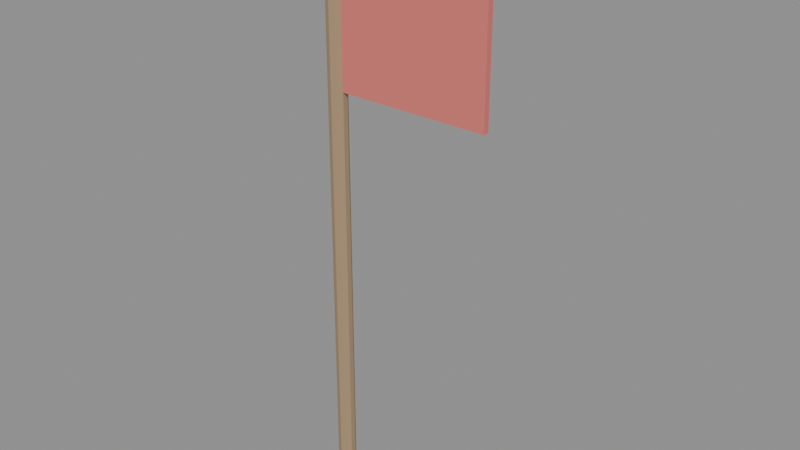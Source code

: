 # Source: banner.blend  (saved by Blender 5.2.45; exported with 4.5.12 LTS)
import bpy
from mathutils import Matrix  # noqa: F401  (used for matrix-valued properties, if any)

bpy.ops.wm.read_factory_settings(use_empty=True)
scene = bpy.context.scene
scene.name = 'Scene'

# ---- materials (node trees are filled in below, after node groups)
mat_pole = bpy.data.materials.new('Pole')
mat_finial = bpy.data.materials.new('Finial')
mat_banner = bpy.data.materials.new('Banner')

# ---- material node trees
mat_pole.use_nodes = True; mat_pole.node_tree.nodes.clear()
_N = mat_pole.node_tree.nodes; _L = mat_pole.node_tree.links
n0 = _N.new('ShaderNodeBsdfPrincipled'); n0.name = 'Principled BSDF'; n0.location = (-200, 100)
n0.inputs[0].default_value = (0.38, 0.26, 0.15, 1.0)
n0.inputs[2].default_value = 0.9
n0.inputs[10].default_value = 0.005
n1 = _N.new('ShaderNodeOutputMaterial'); n1.name = 'Material Output'; n1.location = (200, 100)
_L.new(n0.outputs[0], n1.inputs[0])
n1.is_active_output = True
mat_finial.use_nodes = True; mat_finial.node_tree.nodes.clear()
_N = mat_finial.node_tree.nodes; _L = mat_finial.node_tree.links
n0 = _N.new('ShaderNodeBsdfPrincipled'); n0.name = 'Principled BSDF'; n0.location = (-200, 100)
n0.inputs[0].default_value = (0.85, 0.68, 0.2, 1.0)
n0.inputs[1].default_value = 0.8
n0.inputs[2].default_value = 0.35
n0.inputs[10].default_value = 0.005
n1 = _N.new('ShaderNodeOutputMaterial'); n1.name = 'Material Output'; n1.location = (200, 100)
_L.new(n0.outputs[0], n1.inputs[0])
n1.is_active_output = True
mat_banner.use_nodes = True; mat_banner.node_tree.nodes.clear()
_N = mat_banner.node_tree.nodes; _L = mat_banner.node_tree.links
n0 = _N.new('ShaderNodeBsdfPrincipled'); n0.name = 'Principled BSDF'; n0.location = (-200, 100)
n0.inputs[0].default_value = (0.72, 0.18, 0.16, 1.0)
n0.inputs[2].default_value = 0.9
n0.inputs[10].default_value = 0.005
n1 = _N.new('ShaderNodeOutputMaterial'); n1.name = 'Material Output'; n1.location = (200, 100)
_L.new(n0.outputs[0], n1.inputs[0])
n1.is_active_output = True

# ---- meshes
me_cylinder = bpy.data.meshes.new('Cylinder')
me_cylinder.from_pydata([(0.0, 0.06, 0.0), (0.0, 0.06, 3.6), (0.03527, 0.04854, 0.0), (0.03527, 0.04854, 3.6), (0.05706, 0.01854, 0.0), (0.05706, 0.01854, 3.6), (0.05706, -0.01854, 0.0), (0.05706, -0.01854, 3.6), (0.03527, -0.04854, 0.0), (0.03527, -0.04854, 3.6), (0.0, -0.06, 0.0), (0.0, -0.06, 3.6), (-0.03527, -0.04854, 0.0), (-0.03527, -0.04854, 3.6), (-0.05706, -0.01854, 0.0), (-0.05706, -0.01854, 3.6), (-0.05706, 0.01854, 0.0), (-0.05706, 0.01854, 3.6), (-0.03527, 0.04854, 0.0), (-0.03527, 0.04854, 3.6)], [], [(0, 1, 3, 2), (2, 3, 5, 4), (4, 5, 7, 6), (6, 7, 9, 8), (8, 9, 11, 10), (10, 11, 13, 12), (12, 13, 15, 14), (14, 15, 17, 16), (3, 1, 19, 17, 15, 13, 11, 9, 7, 5), (16, 17, 19, 18), (18, 19, 1, 0), (0, 2, 4, 6, 8, 10, 12, 14, 16, 18)])
_uv = me_cylinder.uv_layers.new(name='UVMap')
_uv.uv.foreach_set('vector', [1.0, 0.5, 1.0, 1.0, 0.9, 1.0, 0.9, 0.5, 0.9, 0.5, 0.9, 1.0, 0.8, 1.0, 0.8, 0.5, 0.8, 0.5, 0.8, 1.0, 0.7, 1.0, 0.7, 0.5, 0.7, 0.5, 0.7, 1.0, 0.6, 1.0, 0.6, 0.5, 0.6, 0.5, 0.6, 1.0, 0.5, 1.0, 0.5, 0.5, 0.5, 0.5, 0.5, 1.0, 0.4, 1.0, 0.4, 0.5, 0.4, 0.5, 0.4, 1.0, 0.3, 1.0, 0.3, 0.5, 0.3, 0.5, 0.3, 1.0, 0.2, 1.0, 0.2, 0.5, 0.3911, 0.4442, 0.25, 0.49, 0.1089, 0.4442, 0.02175, 0.3242, 0.02175, 0.1758, 0.1089, 0.05584, 0.25, 0.01, 0.3911, 0.05584, 0.4783, 0.1758, 0.4783, 0.3242, 0.2, 0.5, 0.2, 1.0, 0.1, 1.0, 0.1, 0.5, 0.1, 0.5, 0.1, 1.0, -7.451e-08, 1.0, -7.451e-08, 0.5, 0.75, 0.49, 0.8911, 0.4442, 0.9783, 0.3242, 0.9783, 0.1758, 0.8911, 0.05584, 0.75, 0.01, 0.6089, 0.05584, 0.5217, 0.1758, 0.5217, 0.3242, 0.6089, 0.4442])
me_cylinder.materials.append(mat_pole)
me_cylinder.update()
me_sphere = bpy.data.meshes.new('Sphere')
me_sphere.from_pydata([(0.0, 0.0, 3.8), (0.0, 0.08485, 3.765), (0.0, 0.1109, 3.726), (0.0, 0.12, 3.68), (0.0, 0.1109, 3.634), (0.0, 0.0, 3.56), (0.02296, 0.03977, 3.791), (0.04243, 0.07348, 3.765), (0.05543, 0.09601, 3.726), (0.06, 0.1039, 3.68), (0.05543, 0.09601, 3.634), (0.04243, 0.07348, 3.595), (0.02296, 0.03977, 3.569), (0.03977, 0.02296, 3.791), (0.07348, 0.04243, 3.765), (0.09601, 0.05543, 3.726), (0.1039, 0.06, 3.68), (0.09601, 0.05543, 3.634), (0.07348, 0.04243, 3.595), (0.03977, 0.02296, 3.569), (0.04592, -1.863e-09, 3.791), (0.08485, -3.725e-09, 3.765), (0.1109, 0.0, 3.726), (0.12, -3.725e-09, 3.68), (0.1109, 0.0, 3.634), (0.08485, -3.725e-09, 3.595), (0.04592, -1.863e-09, 3.569), (0.03977, -0.02296, 3.791), (0.07348, -0.04243, 3.765), (0.09601, -0.05543, 3.726), (0.1039, -0.06, 3.68), (0.09601, -0.05543, 3.634), (0.07348, -0.04243, 3.595), (0.03977, -0.02296, 3.569), (0.02296, -0.03977, 3.791), (0.04243, -0.07348, 3.765), (0.05543, -0.09601, 3.726), (0.06, -0.1039, 3.68), (0.05543, -0.09601, 3.634), (0.04243, -0.07348, 3.595), (0.02296, -0.03977, 3.569), (0.0, -0.04592, 3.791), (-3.725e-09, -0.08485, 3.765), (0.0, -0.1109, 3.726), (-7.451e-09, -0.12, 3.68), (0.0, -0.1109, 3.634), (-3.725e-09, -0.08485, 3.595), (0.0, -0.04592, 3.569), (-0.02296, -0.03977, 3.791), (-0.04243, -0.07348, 3.765), (-0.05543, -0.09601, 3.726), (-0.06, -0.1039, 3.68), (-0.05543, -0.09601, 3.634), (-0.04243, -0.07348, 3.595), (-0.02296, -0.03977, 3.569), (-0.03977, -0.02296, 3.791), (-0.07348, -0.04243, 3.765), (-0.09601, -0.05543, 3.726), (-0.1039, -0.06, 3.68), (-0.09601, -0.05543, 3.634), (-0.07348, -0.04243, 3.595), (-0.03977, -0.02296, 3.569), (-0.04592, 0.0, 3.791), (-0.08485, 3.725e-09, 3.765), (-0.1109, 0.0, 3.726), (-0.12, 1.863e-08, 3.68), (-0.1109, 0.0, 3.634), (-0.08485, 3.725e-09, 3.595), (-0.04592, 0.0, 3.569), (-0.03977, 0.02296, 3.791), (-0.07348, 0.04243, 3.765), (-0.09601, 0.05543, 3.726), (-0.1039, 0.06, 3.68), (-0.09601, 0.05543, 3.634), (-0.07348, 0.04243, 3.595), (-0.03977, 0.02296, 3.569), (-0.02296, 0.03977, 3.791), (-0.04243, 0.07348, 3.765), (-0.05543, 0.09601, 3.726), (-0.06, 0.1039, 3.68), (-0.05543, 0.09601, 3.634), (-0.04243, 0.07348, 3.595), (-0.02296, 0.03977, 3.569), (0.0, 0.04592, 3.791), (3.725e-09, 0.08485, 3.595), (0.0, 0.04592, 3.569)], [], [(83, 0, 6), (5, 85, 12), (84, 4, 10, 11), (3, 2, 8, 9), (1, 83, 6, 7), (85, 84, 11, 12), (4, 3, 9, 10), (2, 1, 7, 8), (9, 8, 15, 16), (7, 6, 13, 14), (12, 11, 18, 19), (10, 9, 16, 17), (8, 7, 14, 15), (6, 0, 13), (5, 12, 19), (11, 10, 17, 18), (19, 18, 25, 26), (17, 16, 23, 24), (15, 14, 21, 22), (13, 0, 20), (5, 19, 26), (18, 17, 24, 25), (16, 15, 22, 23), (14, 13, 20, 21), (22, 21, 28, 29), (20, 0, 27), (5, 26, 33), (25, 24, 31, 32), (23, 22, 29, 30), (21, 20, 27, 28), (26, 25, 32, 33), (24, 23, 30, 31), (5, 33, 40), (32, 31, 38, 39), (30, 29, 36, 37), (28, 27, 34, 35), (33, 32, 39, 40), (31, 30, 37, 38), (29, 28, 35, 36), (27, 0, 34), (35, 34, 41, 42), (40, 39, 46, 47), (38, 37, 44, 45), (36, 35, 42, 43), (34, 0, 41), (5, 40, 47), (39, 38, 45, 46), (37, 36, 43, 44), (47, 46, 53, 54), (45, 44, 51, 52), (43, 42, 49, 50), (41, 0, 48), (5, 47, 54), (46, 45, 52, 53), (44, 43, 50, 51), (42, 41, 48, 49), (48, 0, 55), (5, 54, 61), (53, 52, 59, 60), (51, 50, 57, 58), (49, 48, 55, 56), (54, 53, 60, 61), (52, 51, 58, 59), (50, 49, 56, 57), (60, 59, 66, 67), (58, 57, 64, 65), (56, 55, 62, 63), (61, 60, 67, 68), (59, 58, 65, 66), (57, 56, 63, 64), (55, 0, 62), (5, 61, 68), (68, 67, 74, 75), (66, 65, 72, 73), (64, 63, 70, 71), (62, 0, 69), (5, 68, 75), (67, 66, 73, 74), (65, 64, 71, 72), (63, 62, 69, 70), (73, 72, 79, 80), (71, 70, 77, 78), (69, 0, 76), (5, 75, 82), (74, 73, 80, 81), (72, 71, 78, 79), (70, 69, 76, 77), (75, 74, 81, 82), (5, 82, 85), (81, 80, 4, 84), (79, 78, 2, 3), (77, 76, 83, 1), (82, 81, 84, 85), (80, 79, 3, 4), (78, 77, 1, 2), (76, 0, 83)])
_uv = me_sphere.uv_layers.new(name='UVMap')
_uv.uv.foreach_set('vector', [0.75, 0.875, 0.7083, 1.0, 0.6667, 0.875, 0.7083, 5.96e-08, 0.75, 0.125, 0.6667, 0.125, 0.75, 0.25, 0.75, 0.375, 0.6667, 0.375, 0.6667, 0.25, 0.75, 0.5, 0.75, 0.625, 0.6667, 0.625, 0.6667, 0.5, 0.75, 0.75, 0.75, 0.875, 0.6667, 0.875, 0.6667, 0.75, 0.75, 0.125, 0.75, 0.25, 0.6667, 0.25, 0.6667, 0.125, 0.75, 0.375, 0.75, 0.5, 0.6667, 0.5, 0.6667, 0.375, 0.75, 0.625, 0.75, 0.75, 0.6667, 0.75, 0.6667, 0.625, 0.6667, 0.5, 0.6667, 0.625, 0.5833, 0.625, 0.5833, 0.5, 0.6667, 0.75, 0.6667, 0.875, 0.5833, 0.875, 0.5833, 0.75, 0.6667, 0.125, 0.6667, 0.25, 0.5833, 0.25, 0.5833, 0.125, 0.6667, 0.375, 0.6667, 0.5, 0.5833, 0.5, 0.5833, 0.375, 0.6667, 0.625, 0.6667, 0.75, 0.5833, 0.75, 0.5833, 0.625, 0.6667, 0.875, 0.625, 1.0, 0.5833, 0.875, 0.625, 5.96e-08, 0.6667, 0.125, 0.5833, 0.125, 0.6667, 0.25, 0.6667, 0.375, 0.5833, 0.375, 0.5833, 0.25, 0.5833, 0.125, 0.5833, 0.25, 0.5, 0.25, 0.5, 0.125, 0.5833, 0.375, 0.5833, 0.5, 0.5, 0.5, 0.5, 0.375, 0.5833, 0.625, 0.5833, 0.75, 0.5, 0.75, 0.5, 0.625, 0.5833, 0.875, 0.5417, 1.0, 0.5, 0.875, 0.5417, 5.96e-08, 0.5833, 0.125, 0.5, 0.125, 0.5833, 0.25, 0.5833, 0.375, 0.5, 0.375, 0.5, 0.25, 0.5833, 0.5, 0.5833, 0.625, 0.5, 0.625, 0.5, 0.5, 0.5833, 0.75, 0.5833, 0.875, 0.5, 0.875, 0.5, 0.75, 0.5, 0.625, 0.5, 0.75, 0.4167, 0.75, 0.4167, 0.625, 0.5, 0.875, 0.4583, 1.0, 0.4167, 0.875, 0.4583, 5.96e-08, 0.5, 0.125, 0.4167, 0.125, 0.5, 0.25, 0.5, 0.375, 0.4167, 0.375, 0.4167, 0.25, 0.5, 0.5, 0.5, 0.625, 0.4167, 0.625, 0.4167, 0.5, 0.5, 0.75, 0.5, 0.875, 0.4167, 0.875, 0.4167, 0.75, 0.5, 0.125, 0.5, 0.25, 0.4167, 0.25, 0.4167, 0.125, 0.5, 0.375, 0.5, 0.5, 0.4167, 0.5, 0.4167, 0.375, 0.375, 5.96e-08, 0.4167, 0.125, 0.3333, 0.125, 0.4167, 0.25, 0.4167, 0.375, 0.3333, 0.375, 0.3333, 0.25, 0.4167, 0.5, 0.4167, 0.625, 0.3333, 0.625, 0.3333, 0.5, 0.4167, 0.75, 0.4167, 0.875, 0.3333, 0.875, 0.3333, 0.75, 0.4167, 0.125, 0.4167, 0.25, 0.3333, 0.25, 0.3333, 0.125, 0.4167, 0.375, 0.4167, 0.5, 0.3333, 0.5, 0.3333, 0.375, 0.4167, 0.625, 0.4167, 0.75, 0.3333, 0.75, 0.3333, 0.625, 0.4167, 0.875, 0.375, 1.0, 0.3333, 0.875, 0.3333, 0.75, 0.3333, 0.875, 0.25, 0.875, 0.25, 0.75, 0.3333, 0.125, 0.3333, 0.25, 0.25, 0.25, 0.25, 0.125, 0.3333, 0.375, 0.3333, 0.5, 0.25, 0.5, 0.25, 0.375, 0.3333, 0.625, 0.3333, 0.75, 0.25, 0.75, 0.25, 0.625, 0.3333, 0.875, 0.2917, 1.0, 0.25, 0.875, 0.2917, 5.96e-08, 0.3333, 0.125, 0.25, 0.125, 0.3333, 0.25, 0.3333, 0.375, 0.25, 0.375, 0.25, 0.25, 0.3333, 0.5, 0.3333, 0.625, 0.25, 0.625, 0.25, 0.5, 0.25, 0.125, 0.25, 0.25, 0.1667, 0.25, 0.1667, 0.125, 0.25, 0.375, 0.25, 0.5, 0.1667, 0.5, 0.1667, 0.375, 0.25, 0.625, 0.25, 0.75, 0.1667, 0.75, 0.1667, 0.625, 0.25, 0.875, 0.2083, 1.0, 0.1667, 0.875, 0.2083, 5.96e-08, 0.25, 0.125, 0.1667, 0.125, 0.25, 0.25, 0.25, 0.375, 0.1667, 0.375, 0.1667, 0.25, 0.25, 0.5, 0.25, 0.625, 0.1667, 0.625, 0.1667, 0.5, 0.25, 0.75, 0.25, 0.875, 0.1667, 0.875, 0.1667, 0.75, 0.1667, 0.875, 0.125, 1.0, 0.08333, 0.875, 0.125, 5.96e-08, 0.1667, 0.125, 0.08333, 0.125, 0.1667, 0.25, 0.1667, 0.375, 0.08333, 0.375, 0.08333, 0.25, 0.1667, 0.5, 0.1667, 0.625, 0.08333, 0.625, 0.08333, 0.5, 0.1667, 0.75, 0.1667, 0.875, 0.08333, 0.875, 0.08333, 0.75, 0.1667, 0.125, 0.1667, 0.25, 0.08333, 0.25, 0.08333, 0.125, 0.1667, 0.375, 0.1667, 0.5, 0.08333, 0.5, 0.08333, 0.375, 0.1667, 0.625, 0.1667, 0.75, 0.08333, 0.75, 0.08333, 0.625, 0.08333, 0.25, 0.08333, 0.375, 0.0, 0.375, 0.0, 0.25, 0.08333, 0.5, 0.08333, 0.625, 0.0, 0.625, 0.0, 0.5, 0.08333, 0.75, 0.08333, 0.875, 0.0, 0.875, 0.0, 0.75, 0.08333, 0.125, 0.08333, 0.25, 0.0, 0.25, 0.0, 0.125, 0.08333, 0.375, 0.08333, 0.5, 0.0, 0.5, 0.0, 0.375, 0.08333, 0.625, 0.08333, 0.75, 0.0, 0.75, 0.0, 0.625, 0.08333, 0.875, 0.04167, 1.0, 0.0, 0.875, 0.04167, 5.96e-08, 0.08333, 0.125, 0.0, 0.125, 1.0, 0.125, 1.0, 0.25, 0.9167, 0.25, 0.9167, 0.125, 1.0, 0.375, 1.0, 0.5, 0.9167, 0.5, 0.9167, 0.375, 1.0, 0.625, 1.0, 0.75, 0.9167, 0.75, 0.9167, 0.625, 1.0, 0.875, 0.9583, 1.0, 0.9167, 0.875, 0.9583, 5.96e-08, 1.0, 0.125, 0.9167, 0.125, 1.0, 0.25, 1.0, 0.375, 0.9167, 0.375, 0.9167, 0.25, 1.0, 0.5, 1.0, 0.625, 0.9167, 0.625, 0.9167, 0.5, 1.0, 0.75, 1.0, 0.875, 0.9167, 0.875, 0.9167, 0.75, 0.9167, 0.375, 0.9167, 0.5, 0.8333, 0.5, 0.8333, 0.375, 0.9167, 0.625, 0.9167, 0.75, 0.8333, 0.75, 0.8333, 0.625, 0.9167, 0.875, 0.875, 1.0, 0.8333, 0.875, 0.875, 5.96e-08, 0.9167, 0.125, 0.8333, 0.125, 0.9167, 0.25, 0.9167, 0.375, 0.8333, 0.375, 0.8333, 0.25, 0.9167, 0.5, 0.9167, 0.625, 0.8333, 0.625, 0.8333, 0.5, 0.9167, 0.75, 0.9167, 0.875, 0.8333, 0.875, 0.8333, 0.75, 0.9167, 0.125, 0.9167, 0.25, 0.8333, 0.25, 0.8333, 0.125, 0.7917, 5.96e-08, 0.8333, 0.125, 0.75, 0.125, 0.8333, 0.25, 0.8333, 0.375, 0.75, 0.375, 0.75, 0.25, 0.8333, 0.5, 0.8333, 0.625, 0.75, 0.625, 0.75, 0.5, 0.8333, 0.75, 0.8333, 0.875, 0.75, 0.875, 0.75, 0.75, 0.8333, 0.125, 0.8333, 0.25, 0.75, 0.25, 0.75, 0.125, 0.8333, 0.375, 0.8333, 0.5, 0.75, 0.5, 0.75, 0.375, 0.8333, 0.625, 0.8333, 0.75, 0.75, 0.75, 0.75, 0.625, 0.8333, 0.875, 0.7917, 1.0, 0.75, 0.875])
me_sphere.materials.append(mat_finial)
me_sphere.update()
me_cube = bpy.data.meshes.new('Cube')
me_cube.from_pydata([(0.05, -0.02, 2.625), (0.05, -0.02, 3.375), (0.05, 0.02, 2.625), (0.05, 0.02, 3.375), (1.05, -0.02, 2.625), (1.05, -0.02, 3.375), (1.05, 0.02, 2.625), (1.05, 0.02, 3.375)], [], [(0, 1, 3, 2), (2, 3, 7, 6), (6, 7, 5, 4), (4, 5, 1, 0), (2, 6, 4, 0), (7, 3, 1, 5)])
_uv = me_cube.uv_layers.new(name='UVMap')
_uv.uv.foreach_set('vector', [0.375, 0.0, 0.625, 0.0, 0.625, 0.25, 0.375, 0.25, 0.375, 0.25, 0.625, 0.25, 0.625, 0.5, 0.375, 0.5, 0.375, 0.5, 0.625, 0.5, 0.625, 0.75, 0.375, 0.75, 0.375, 0.75, 0.625, 0.75, 0.625, 1.0, 0.375, 1.0, 0.125, 0.5, 0.375, 0.5, 0.375, 0.75, 0.125, 0.75, 0.625, 0.5, 0.875, 0.5, 0.875, 0.75, 0.625, 0.75])
me_cube.materials.append(mat_banner)
me_cube.update()

# ---- objects
ob_pole = bpy.data.objects.new('Pole', me_cylinder)
ob_finial = bpy.data.objects.new('Finial', me_sphere)
ob_banner = bpy.data.objects.new('Banner', me_cube)
ob_banner_001 = bpy.data.objects.new('Banner.001', None)

# ---- transforms, parenting, visibility, modifiers, constraints
ob_pole.parent = ob_banner_001
ob_pole.location = (0.0, 0.0, 0.0)
ob_finial.parent = ob_banner_001
ob_finial.location = (0.0, 0.0, 0.0)
ob_banner.parent = ob_banner_001
ob_banner.location = (0.0, 0.0, 0.0)
ob_banner_001.location = (0.0, 0.0, 0.0)

# ---- collection membership
scene.collection.objects.link(ob_pole)
scene.collection.objects.link(ob_finial)
scene.collection.objects.link(ob_banner)
scene.collection.objects.link(ob_banner_001)

# ---- scene / render settings (as saved in the file)
scene.frame_start = 1; scene.frame_end = 250; scene.frame_set(1)
scene.render.engine = 'BLENDER_EEVEE_NEXT'
scene.render.bake_bias = 0.0
scene.render.bake_samples = 0
scene.render.compositor_device = 'GPU'
scene.eevee.use_volume_custom_range = False
scene.eevee.fast_gi_thickness_near = 0.1
scene.eevee.fast_gi_thickness_far = 0.0
scene.eevee.ray_tracing_options.screen_trace_thickness = 0.1
bpy.context.view_layer.update()

# ---- added for rendering (the .blend has no active camera and no usable light): camera, sun + grey world if the file has none
cam_auto = bpy.data.cameras.new('AutoCamera')
cam_auto.lens = 50.0
cam_auto.sensor_width = 36.0
cam_auto.clip_end = 1000.0
ob_auto_camera = bpy.data.objects.new('AutoCamera', cam_auto)
scene.collection.objects.link(ob_auto_camera)
ob_auto_camera.location = (4.15043, -4.42251, 4.84834)
ob_auto_camera.rotation_euler = (1.09748, -7.21219e-08, 0.694738)
scene.camera = ob_auto_camera
light_auto_sun = bpy.data.lights.new('AutoSun', 'SUN')
light_auto_sun.energy = 3.0
light_auto_sun.angle = 0.0523599
ob_auto_sun = bpy.data.objects.new('AutoSun', light_auto_sun)
scene.collection.objects.link(ob_auto_sun)
ob_auto_sun.rotation_euler = (0.872665, 0.174533, 0.523599)
if scene.world is None:
    world_auto = bpy.data.worlds.new('AutoWorld')
    world_auto.color = (0.3, 0.3, 0.3)
    scene.world = world_auto
bpy.context.view_layer.update()
